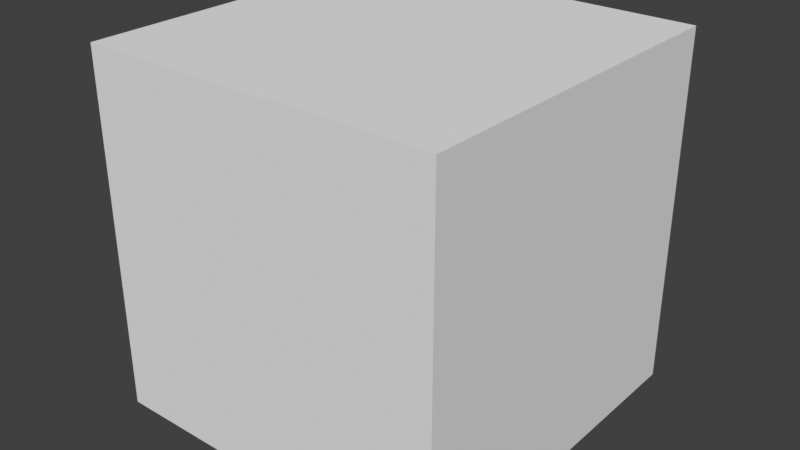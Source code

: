 # Source: cube.blend  (saved by Blender 5.0.61; exported with 4.5.12 LTS)
import bpy
from mathutils import Matrix  # noqa: F401  (used for matrix-valued properties, if any)

bpy.ops.wm.read_factory_settings(use_empty=True)
scene = bpy.context.scene
scene.name = 'Scene'

# ---- collections
col_cube = bpy.data.collections.new('Cube'); scene.collection.children.link(col_cube)

# ---- materials (node trees are filled in below, after node groups)
mat_brick = bpy.data.materials.new('Brick')
mat_slate_roof = bpy.data.materials.new('Slate roof')

# ---- material node trees

# ---- world
world_world = bpy.data.worlds.new('World'); scene.world = world_world
world_world.use_nodes = True; world_world.node_tree.nodes.clear()
_N = world_world.node_tree.nodes; _L = world_world.node_tree.links
n0 = _N.new('ShaderNodeOutputWorld'); n0.name = 'World Output'; n0.location = (300, 300)
n1 = _N.new('ShaderNodeBackground'); n1.name = 'Background'; n1.location = (10, 300)
n1.inputs[0].default_value = (0.05088, 0.05088, 0.05088, 1.0)
_L.new(n1.outputs[0], n0.inputs[0])
n0.is_active_output = True
world_world.color = (0.05088, 0.05088, 0.05088)
world_world.sun_shadow_jitter_overblur = 0.0

# ---- meshes
me_cube = bpy.data.meshes.new('Cube')
me_cube.from_pydata([(1.0, 1.0, 1.0), (1.0, 1.0, -1.0), (1.0, -1.0, 1.0), (1.0, -1.0, -1.0), (-1.0, 1.0, 1.0), (-1.0, 1.0, -1.0), (-1.0, -1.0, 1.0), (-1.0, -1.0, -1.0)], [], [(0, 4, 6, 2), (3, 2, 6, 7), (7, 6, 4, 5), (5, 1, 3, 7), (1, 0, 2, 3), (5, 4, 0, 1)])
me_cube.polygons.foreach_set('material_index', [1, 0, 0, 0, 0, 0])
_uv = me_cube.uv_layers.new(name='UVMap')
_uv.uv.foreach_set('vector', [0.625, 0.5, 0.875, 0.5, 0.875, 0.75, 0.625, 0.75, 0.375, 0.75, 0.625, 0.75, 0.625, 1.0, 0.375, 1.0, 0.375, 0.0, 0.625, 0.0, 0.625, 0.25, 0.375, 0.25, 0.125, 0.5, 0.375, 0.5, 0.375, 0.75, 0.125, 0.75, 0.375, 0.5, 0.625, 0.5, 0.625, 0.75, 0.375, 0.75, 0.375, 0.25, 0.625, 0.25, 0.625, 0.5, 0.375, 0.5])
me_cube.materials.append(mat_brick)
me_cube.materials.append(mat_slate_roof)
me_cube.use_mirror_vertex_groups = False
me_cube.update()

# ---- objects
ob_cube = bpy.data.objects.new('Cube', me_cube)

# ---- transforms, parenting, visibility, modifiers, constraints
ob_cube.location = (0.0, 0.0, 0.0)
ob_cube.lock_rotations_4d = False
ob_cube.empty_display_type = 'ARROWS'
ob_cube.lineart.crease_threshold = 0.0

# ---- collection membership
col_cube.objects.link(ob_cube)

# ---- scene / render settings (as saved in the file)
scene.frame_start = 1; scene.frame_end = 250; scene.frame_set(1)
scene.render.engine = 'BLENDER_EEVEE_NEXT'
scene.view_settings.view_transform = 'Standard'
bpy.context.view_layer.update()

# ---- added for rendering (the .blend has no active camera and no usable light): camera, sun
cam_auto = bpy.data.cameras.new('AutoCamera')
cam_auto.lens = 50.0
cam_auto.sensor_width = 36.0
cam_auto.clip_end = 1000.0
ob_auto_camera = bpy.data.objects.new('AutoCamera', cam_auto)
scene.collection.objects.link(ob_auto_camera)
ob_auto_camera.location = (3.20507, -3.84609, 2.56406)
ob_auto_camera.rotation_euler = (1.09748, -7.21219e-08, 0.694738)
scene.camera = ob_auto_camera
light_auto_sun = bpy.data.lights.new('AutoSun', 'SUN')
light_auto_sun.energy = 3.0
light_auto_sun.angle = 0.0523599
ob_auto_sun = bpy.data.objects.new('AutoSun', light_auto_sun)
scene.collection.objects.link(ob_auto_sun)
ob_auto_sun.rotation_euler = (0.872665, 0.174533, 0.523599)
bpy.context.view_layer.update()
